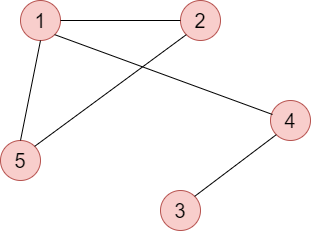

The diagram above was exported from draw.io. Its source (the exported page's mxGraphModel, read from the mxfile embedded in the PNG):
<mxGraphModel dx="880" dy="452" grid="1" gridSize="10" guides="1" tooltips="1" connect="1" arrows="1" fold="1" page="1" pageScale="1" pageWidth="850" pageHeight="1100" math="0" shadow="0">
  <root>
    <mxCell id="0" />
    <mxCell id="1" parent="0" />
    <mxCell id="yq7IduA4FGMekAKJppMS-1" value="&lt;font style=&quot;font-size: 20px;&quot;&gt;4&lt;/font&gt;" style="ellipse;whiteSpace=wrap;html=1;aspect=fixed;fillColor=#f8cecc;strokeColor=#b85450;" vertex="1" parent="1">
      <mxGeometry x="550" y="320" width="40" height="40" as="geometry" />
    </mxCell>
    <mxCell id="yq7IduA4FGMekAKJppMS-2" value="&lt;font style=&quot;font-size: 20px;&quot;&gt;3&lt;/font&gt;" style="ellipse;whiteSpace=wrap;html=1;aspect=fixed;fillColor=#f8cecc;strokeColor=#b85450;" vertex="1" parent="1">
      <mxGeometry x="440" y="410" width="40" height="40" as="geometry" />
    </mxCell>
    <mxCell id="yq7IduA4FGMekAKJppMS-3" value="&lt;font style=&quot;font-size: 20px;&quot;&gt;2&lt;/font&gt;" style="ellipse;whiteSpace=wrap;html=1;aspect=fixed;fillColor=#f8cecc;strokeColor=#b85450;" vertex="1" parent="1">
      <mxGeometry x="460" y="220" width="40" height="40" as="geometry" />
    </mxCell>
    <mxCell id="yq7IduA4FGMekAKJppMS-4" value="&lt;font style=&quot;font-size: 20px;&quot;&gt;1&lt;/font&gt;" style="ellipse;whiteSpace=wrap;html=1;aspect=fixed;fillColor=#f8cecc;strokeColor=#b85450;" vertex="1" parent="1">
      <mxGeometry x="300" y="220" width="40" height="40" as="geometry" />
    </mxCell>
    <mxCell id="yq7IduA4FGMekAKJppMS-5" value="&lt;font style=&quot;font-size: 20px;&quot;&gt;5&lt;/font&gt;" style="ellipse;whiteSpace=wrap;html=1;aspect=fixed;fillColor=#f8cecc;strokeColor=#b85450;" vertex="1" parent="1">
      <mxGeometry x="280" y="360" width="40" height="40" as="geometry" />
    </mxCell>
    <mxCell id="yq7IduA4FGMekAKJppMS-18" value="" style="endArrow=none;html=1;rounded=0;exitX=1;exitY=0.5;exitDx=0;exitDy=0;entryX=0;entryY=0.5;entryDx=0;entryDy=0;" edge="1" parent="1" source="yq7IduA4FGMekAKJppMS-4" target="yq7IduA4FGMekAKJppMS-3">
      <mxGeometry width="50" height="50" relative="1" as="geometry">
        <mxPoint x="400" y="360" as="sourcePoint" />
        <mxPoint x="450" y="310" as="targetPoint" />
      </mxGeometry>
    </mxCell>
    <mxCell id="yq7IduA4FGMekAKJppMS-19" value="" style="endArrow=none;html=1;rounded=0;exitX=1;exitY=1;exitDx=0;exitDy=0;entryX=0.05;entryY=0.35;entryDx=0;entryDy=0;entryPerimeter=0;" edge="1" parent="1" source="yq7IduA4FGMekAKJppMS-4" target="yq7IduA4FGMekAKJppMS-1">
      <mxGeometry width="50" height="50" relative="1" as="geometry">
        <mxPoint x="410" y="370" as="sourcePoint" />
        <mxPoint x="460" y="320" as="targetPoint" />
      </mxGeometry>
    </mxCell>
    <mxCell id="yq7IduA4FGMekAKJppMS-20" value="" style="endArrow=none;html=1;rounded=0;exitX=0.5;exitY=1;exitDx=0;exitDy=0;entryX=0.5;entryY=0;entryDx=0;entryDy=0;" edge="1" parent="1" source="yq7IduA4FGMekAKJppMS-4" target="yq7IduA4FGMekAKJppMS-5">
      <mxGeometry width="50" height="50" relative="1" as="geometry">
        <mxPoint x="420" y="380" as="sourcePoint" />
        <mxPoint x="470" y="330" as="targetPoint" />
      </mxGeometry>
    </mxCell>
    <mxCell id="yq7IduA4FGMekAKJppMS-21" value="" style="endArrow=none;html=1;rounded=0;entryX=0;entryY=1;entryDx=0;entryDy=0;exitX=1;exitY=0;exitDx=0;exitDy=0;" edge="1" parent="1" source="yq7IduA4FGMekAKJppMS-5" target="yq7IduA4FGMekAKJppMS-3">
      <mxGeometry width="50" height="50" relative="1" as="geometry">
        <mxPoint x="430" y="390" as="sourcePoint" />
        <mxPoint x="480" y="340" as="targetPoint" />
      </mxGeometry>
    </mxCell>
    <mxCell id="yq7IduA4FGMekAKJppMS-22" value="" style="endArrow=none;html=1;rounded=0;exitX=1;exitY=0;exitDx=0;exitDy=0;entryX=0;entryY=1;entryDx=0;entryDy=0;" edge="1" parent="1" source="yq7IduA4FGMekAKJppMS-2" target="yq7IduA4FGMekAKJppMS-1">
      <mxGeometry width="50" height="50" relative="1" as="geometry">
        <mxPoint x="440" y="400" as="sourcePoint" />
        <mxPoint x="490" y="350" as="targetPoint" />
      </mxGeometry>
    </mxCell>
  </root>
</mxGraphModel>